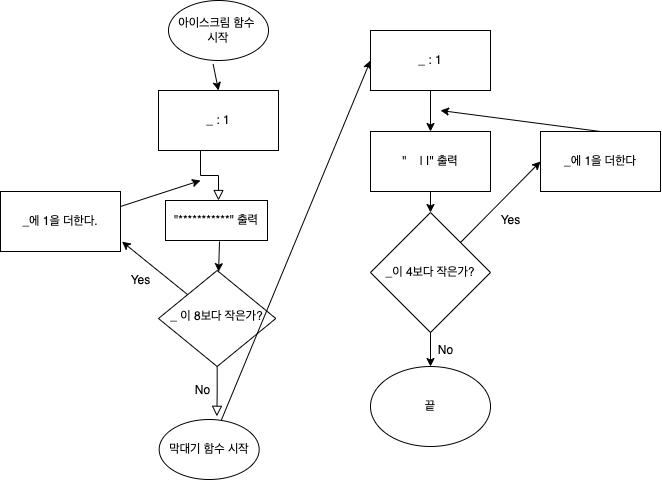

The diagram above was exported from draw.io. Its source (the exported page's mxGraphModel, read from the mxfile embedded in the PNG):
<mxGraphModel dx="624" dy="359" grid="1" gridSize="10" guides="1" tooltips="1" connect="1" arrows="1" fold="1" page="1" pageScale="1" pageWidth="827" pageHeight="1169" math="0" shadow="0">
  <root>
    <mxCell id="WIyWlLk6GJQsqaUBKTNV-0" />
    <mxCell id="WIyWlLk6GJQsqaUBKTNV-1" parent="WIyWlLk6GJQsqaUBKTNV-0" />
    <mxCell id="WIyWlLk6GJQsqaUBKTNV-2" value="" style="rounded=0;html=1;jettySize=auto;orthogonalLoop=1;fontSize=11;endArrow=block;endFill=0;endSize=8;strokeWidth=1;shadow=0;labelBackgroundColor=none;edgeStyle=orthogonalEdgeStyle;exitX=0.5;exitY=1;exitDx=0;exitDy=0;entryX=0.5;entryY=0;entryDx=0;entryDy=0;" parent="WIyWlLk6GJQsqaUBKTNV-1" edge="1">
      <mxGeometry relative="1" as="geometry">
        <mxPoint x="220" y="150" as="sourcePoint" />
        <mxPoint x="218" y="200" as="targetPoint" />
      </mxGeometry>
    </mxCell>
    <mxCell id="WIyWlLk6GJQsqaUBKTNV-4" value="No" style="rounded=0;html=1;jettySize=auto;orthogonalLoop=1;fontSize=11;endArrow=block;endFill=0;endSize=8;strokeWidth=1;shadow=0;labelBackgroundColor=none;edgeStyle=orthogonalEdgeStyle;entryX=0.577;entryY=-0.053;entryDx=0;entryDy=0;entryPerimeter=0;exitX=0.5;exitY=1;exitDx=0;exitDy=0;" parent="WIyWlLk6GJQsqaUBKTNV-1" source="lRgkv4BpMZ04nyUgEFvL-10" target="lRgkv4BpMZ04nyUgEFvL-6" edge="1">
      <mxGeometry x="1" y="14" relative="1" as="geometry">
        <mxPoint x="-4" y="10" as="offset" />
        <mxPoint x="220.03030303030312" y="274.97520661157023" as="sourcePoint" />
        <mxPoint x="230" y="300.0000000000001" as="targetPoint" />
      </mxGeometry>
    </mxCell>
    <mxCell id="lRgkv4BpMZ04nyUgEFvL-0" value="아이스크림 함수 &lt;br&gt;시작" style="ellipse;whiteSpace=wrap;html=1;" parent="WIyWlLk6GJQsqaUBKTNV-1" vertex="1">
      <mxGeometry x="168" width="100" height="60" as="geometry" />
    </mxCell>
    <mxCell id="lRgkv4BpMZ04nyUgEFvL-1" value="" style="endArrow=classic;html=1;rounded=0;exitX=0.446;exitY=1.059;exitDx=0;exitDy=0;exitPerimeter=0;entryX=0.5;entryY=0;entryDx=0;entryDy=0;" parent="WIyWlLk6GJQsqaUBKTNV-1" source="lRgkv4BpMZ04nyUgEFvL-0" target="lRgkv4BpMZ04nyUgEFvL-15" edge="1">
      <mxGeometry width="50" height="50" relative="1" as="geometry">
        <mxPoint x="205" y="60" as="sourcePoint" />
        <mxPoint x="220" y="110" as="targetPoint" />
      </mxGeometry>
    </mxCell>
    <mxCell id="lRgkv4BpMZ04nyUgEFvL-6" value="막대기 함수 시작" style="ellipse;whiteSpace=wrap;html=1;" parent="WIyWlLk6GJQsqaUBKTNV-1" vertex="1">
      <mxGeometry x="158.67" y="419" width="100" height="60" as="geometry" />
    </mxCell>
    <mxCell id="lRgkv4BpMZ04nyUgEFvL-7" value="No" style="text;html=1;align=center;verticalAlign=middle;resizable=0;points=[];autosize=1;strokeColor=none;fillColor=none;" parent="WIyWlLk6GJQsqaUBKTNV-1" vertex="1">
      <mxGeometry x="187.00000000000003" y="380" width="30" height="20" as="geometry" />
    </mxCell>
    <mxCell id="lRgkv4BpMZ04nyUgEFvL-10" value="_ 이 8보다 작은가?" style="rhombus;whiteSpace=wrap;html=1;shadow=0;fontFamily=Helvetica;fontSize=12;align=center;strokeWidth=1;spacing=6;spacingTop=-4;" parent="WIyWlLk6GJQsqaUBKTNV-1" vertex="1">
      <mxGeometry x="158.00000000000003" y="270" width="117.33" height="96" as="geometry" />
    </mxCell>
    <mxCell id="lRgkv4BpMZ04nyUgEFvL-11" value="" style="endArrow=classic;html=1;rounded=0;exitX=0.5;exitY=1;exitDx=0;exitDy=0;" parent="WIyWlLk6GJQsqaUBKTNV-1" target="lRgkv4BpMZ04nyUgEFvL-10" edge="1">
      <mxGeometry width="50" height="50" relative="1" as="geometry">
        <mxPoint x="218.9999999999999" y="241" as="sourcePoint" />
        <mxPoint x="350" y="170" as="targetPoint" />
      </mxGeometry>
    </mxCell>
    <mxCell id="lRgkv4BpMZ04nyUgEFvL-12" value="_에 1을 더한다." style="rounded=0;whiteSpace=wrap;html=1;" parent="WIyWlLk6GJQsqaUBKTNV-1" vertex="1">
      <mxGeometry y="191" width="120" height="60" as="geometry" />
    </mxCell>
    <mxCell id="lRgkv4BpMZ04nyUgEFvL-14" value="" style="endArrow=classic;html=1;rounded=0;entryX=1.013;entryY=0.835;entryDx=0;entryDy=0;entryPerimeter=0;" parent="WIyWlLk6GJQsqaUBKTNV-1" source="lRgkv4BpMZ04nyUgEFvL-10" target="lRgkv4BpMZ04nyUgEFvL-12" edge="1">
      <mxGeometry width="50" height="50" relative="1" as="geometry">
        <mxPoint x="330" y="250" as="sourcePoint" />
        <mxPoint x="380" y="200" as="targetPoint" />
      </mxGeometry>
    </mxCell>
    <mxCell id="lRgkv4BpMZ04nyUgEFvL-15" value="&lt;span&gt;_ : 1&lt;/span&gt;" style="rounded=0;whiteSpace=wrap;html=1;" parent="WIyWlLk6GJQsqaUBKTNV-1" vertex="1">
      <mxGeometry x="158" y="90" width="120" height="60" as="geometry" />
    </mxCell>
    <mxCell id="lRgkv4BpMZ04nyUgEFvL-16" value="" style="endArrow=classic;html=1;rounded=0;exitX=1;exitY=0.25;exitDx=0;exitDy=0;" parent="WIyWlLk6GJQsqaUBKTNV-1" source="lRgkv4BpMZ04nyUgEFvL-12" edge="1">
      <mxGeometry width="50" height="50" relative="1" as="geometry">
        <mxPoint x="330" y="250" as="sourcePoint" />
        <mxPoint x="200" y="180" as="targetPoint" />
        <Array as="points" />
      </mxGeometry>
    </mxCell>
    <mxCell id="lRgkv4BpMZ04nyUgEFvL-21" value="" style="endArrow=classic;html=1;rounded=0;entryX=0;entryY=0.5;entryDx=0;entryDy=0;" parent="WIyWlLk6GJQsqaUBKTNV-1" source="lRgkv4BpMZ04nyUgEFvL-6" target="lRgkv4BpMZ04nyUgEFvL-22" edge="1">
      <mxGeometry width="50" height="50" relative="1" as="geometry">
        <mxPoint x="222.60000000000002" y="73.53999999999996" as="sourcePoint" />
        <mxPoint x="228" y="100" as="targetPoint" />
      </mxGeometry>
    </mxCell>
    <mxCell id="lRgkv4BpMZ04nyUgEFvL-22" value="_ : 1" style="rounded=0;whiteSpace=wrap;html=1;" parent="WIyWlLk6GJQsqaUBKTNV-1" vertex="1">
      <mxGeometry x="370" y="30" width="120" height="60" as="geometry" />
    </mxCell>
    <mxCell id="lRgkv4BpMZ04nyUgEFvL-23" value="" style="endArrow=classic;html=1;rounded=0;exitX=0.5;exitY=1;exitDx=0;exitDy=0;" parent="WIyWlLk6GJQsqaUBKTNV-1" source="lRgkv4BpMZ04nyUgEFvL-22" target="lRgkv4BpMZ04nyUgEFvL-24" edge="1">
      <mxGeometry width="50" height="50" relative="1" as="geometry">
        <mxPoint x="330" y="220" as="sourcePoint" />
        <mxPoint x="490" y="150" as="targetPoint" />
      </mxGeometry>
    </mxCell>
    <mxCell id="lRgkv4BpMZ04nyUgEFvL-24" value="&quot;&amp;nbsp; &amp;nbsp; | |&quot; 출력" style="rounded=0;whiteSpace=wrap;html=1;" parent="WIyWlLk6GJQsqaUBKTNV-1" vertex="1">
      <mxGeometry x="370" y="131" width="120" height="60" as="geometry" />
    </mxCell>
    <mxCell id="lRgkv4BpMZ04nyUgEFvL-25" value="&quot;***********&quot; 출력" style="rounded=0;whiteSpace=wrap;html=1;" parent="WIyWlLk6GJQsqaUBKTNV-1" vertex="1">
      <mxGeometry x="165" y="200" width="102" height="40" as="geometry" />
    </mxCell>
    <mxCell id="lRgkv4BpMZ04nyUgEFvL-26" value="" style="endArrow=classic;html=1;rounded=0;exitX=0.5;exitY=1;exitDx=0;exitDy=0;" parent="WIyWlLk6GJQsqaUBKTNV-1" source="lRgkv4BpMZ04nyUgEFvL-24" target="lRgkv4BpMZ04nyUgEFvL-27" edge="1">
      <mxGeometry width="50" height="50" relative="1" as="geometry">
        <mxPoint x="330" y="270" as="sourcePoint" />
        <mxPoint x="500" y="210" as="targetPoint" />
      </mxGeometry>
    </mxCell>
    <mxCell id="lRgkv4BpMZ04nyUgEFvL-27" value="_이 4보다 작은가?" style="rhombus;whiteSpace=wrap;html=1;" parent="WIyWlLk6GJQsqaUBKTNV-1" vertex="1">
      <mxGeometry x="370" y="212" width="120" height="120" as="geometry" />
    </mxCell>
    <mxCell id="lRgkv4BpMZ04nyUgEFvL-28" value="Yes" style="text;html=1;align=center;verticalAlign=middle;resizable=0;points=[];autosize=1;strokeColor=none;fillColor=none;" parent="WIyWlLk6GJQsqaUBKTNV-1" vertex="1">
      <mxGeometry x="120" y="270" width="40" height="20" as="geometry" />
    </mxCell>
    <mxCell id="lRgkv4BpMZ04nyUgEFvL-29" value="Yes" style="text;html=1;align=center;verticalAlign=middle;resizable=0;points=[];autosize=1;strokeColor=none;fillColor=none;" parent="WIyWlLk6GJQsqaUBKTNV-1" vertex="1">
      <mxGeometry x="490" y="210" width="40" height="20" as="geometry" />
    </mxCell>
    <mxCell id="lRgkv4BpMZ04nyUgEFvL-31" value="" style="endArrow=classic;html=1;rounded=0;exitX=1;exitY=0;exitDx=0;exitDy=0;entryX=0;entryY=0.5;entryDx=0;entryDy=0;" parent="WIyWlLk6GJQsqaUBKTNV-1" source="lRgkv4BpMZ04nyUgEFvL-27" target="lRgkv4BpMZ04nyUgEFvL-32" edge="1">
      <mxGeometry width="50" height="50" relative="1" as="geometry">
        <mxPoint x="330" y="270" as="sourcePoint" />
        <mxPoint x="620" y="240" as="targetPoint" />
      </mxGeometry>
    </mxCell>
    <mxCell id="lRgkv4BpMZ04nyUgEFvL-32" value="_에 1을 더한다" style="whiteSpace=wrap;html=1;" parent="WIyWlLk6GJQsqaUBKTNV-1" vertex="1">
      <mxGeometry x="540" y="131" width="120" height="60" as="geometry" />
    </mxCell>
    <mxCell id="lRgkv4BpMZ04nyUgEFvL-33" value="" style="endArrow=classic;html=1;rounded=0;exitX=0.5;exitY=0;exitDx=0;exitDy=0;" parent="WIyWlLk6GJQsqaUBKTNV-1" source="lRgkv4BpMZ04nyUgEFvL-32" edge="1">
      <mxGeometry width="50" height="50" relative="1" as="geometry">
        <mxPoint x="400" y="270" as="sourcePoint" />
        <mxPoint x="440" y="110" as="targetPoint" />
      </mxGeometry>
    </mxCell>
    <mxCell id="lRgkv4BpMZ04nyUgEFvL-34" value="" style="endArrow=classic;html=1;rounded=0;exitX=0.5;exitY=1;exitDx=0;exitDy=0;" parent="WIyWlLk6GJQsqaUBKTNV-1" source="lRgkv4BpMZ04nyUgEFvL-27" target="lRgkv4BpMZ04nyUgEFvL-35" edge="1">
      <mxGeometry width="50" height="50" relative="1" as="geometry">
        <mxPoint x="400" y="320" as="sourcePoint" />
        <mxPoint x="502" y="370" as="targetPoint" />
      </mxGeometry>
    </mxCell>
    <mxCell id="lRgkv4BpMZ04nyUgEFvL-35" value="끝" style="ellipse;whiteSpace=wrap;html=1;" parent="WIyWlLk6GJQsqaUBKTNV-1" vertex="1">
      <mxGeometry x="370" y="365.9999999999999" width="120" height="80" as="geometry" />
    </mxCell>
    <mxCell id="lRgkv4BpMZ04nyUgEFvL-36" value="No" style="text;html=1;align=center;verticalAlign=middle;resizable=0;points=[];autosize=1;strokeColor=none;fillColor=none;" parent="WIyWlLk6GJQsqaUBKTNV-1" vertex="1">
      <mxGeometry x="430" y="340" width="30" height="20" as="geometry" />
    </mxCell>
  </root>
</mxGraphModel>